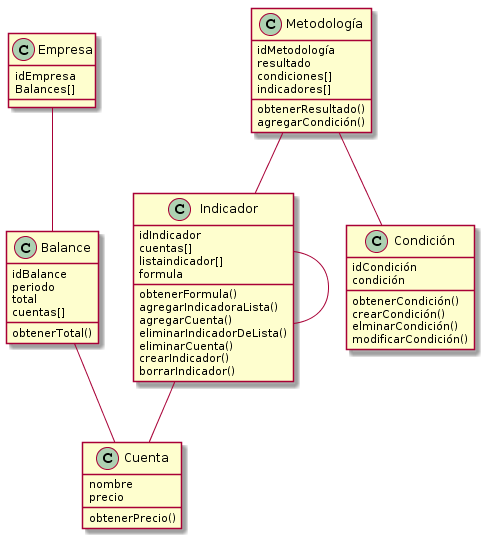

The diagram above was rendered by PlantUML. Its source (embedded in the PNG):
@startuml
class Empresa {
  idEmpresa
  Balances[]

}

class Balance {
  idBalance
  periodo
  total
  cuentas[]
  obtenerTotal()
}

class Cuenta {
  nombre
  precio
  obtenerPrecio()
} 

class Indicador {
  idIndicador
  cuentas[]
  listaindicador[]
  formula
  obtenerFormula()
  agregarIndicadoraLista()
  agregarCuenta()
  eliminarIndicadorDeLista()
  eliminarCuenta()
  crearIndicador()
  borrarIndicador()
} 

class Condición {
  idCondición
  condición
  obtenerCondición()
  crearCondición()
  elminarCondición()
  modificarCondición()
} 

class Metodología {
  idMetodología
  resultado
  condiciones[]
  indicadores[]
  obtenerResultado()
  agregarCondición()
} 

Empresa -- Balance
Balance --Cuenta
Indicador -- Cuenta
Indicador -- Indicador
Metodología -- Condición
Metodología -- Indicador
@enduml